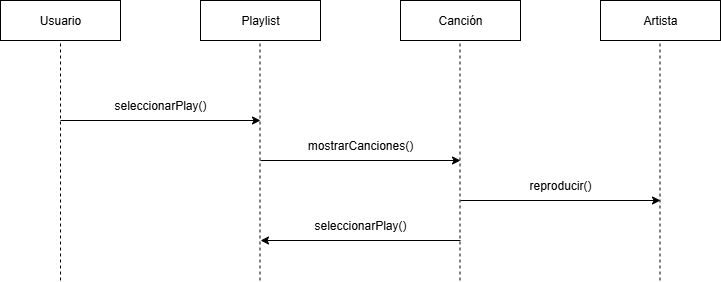

The diagram above was exported from draw.io. Its source (the exported page's mxGraphModel, read from the mxfile embedded in the PNG):
<mxGraphModel dx="872" dy="465" grid="1" gridSize="10" guides="1" tooltips="1" connect="1" arrows="1" fold="1" page="1" pageScale="1" pageWidth="827" pageHeight="1169" math="0" shadow="0">
  <root>
    <mxCell id="0" />
    <mxCell id="1" parent="0" />
    <mxCell id="JB0Ygef5ihf9HJ9eRVwZ-1" value="Usuario" style="rounded=0;whiteSpace=wrap;html=1;" vertex="1" parent="1">
      <mxGeometry x="80" y="120" width="120" height="40" as="geometry" />
    </mxCell>
    <mxCell id="JB0Ygef5ihf9HJ9eRVwZ-2" value="Playlist" style="rounded=0;whiteSpace=wrap;html=1;" vertex="1" parent="1">
      <mxGeometry x="280" y="120" width="120" height="40" as="geometry" />
    </mxCell>
    <mxCell id="JB0Ygef5ihf9HJ9eRVwZ-3" style="edgeStyle=orthogonalEdgeStyle;rounded=0;orthogonalLoop=1;jettySize=auto;html=1;exitX=0.5;exitY=1;exitDx=0;exitDy=0;" edge="1" parent="1" source="JB0Ygef5ihf9HJ9eRVwZ-2" target="JB0Ygef5ihf9HJ9eRVwZ-2">
      <mxGeometry relative="1" as="geometry" />
    </mxCell>
    <mxCell id="JB0Ygef5ihf9HJ9eRVwZ-5" value="Canción" style="rounded=0;whiteSpace=wrap;html=1;" vertex="1" parent="1">
      <mxGeometry x="480" y="120" width="120" height="40" as="geometry" />
    </mxCell>
    <mxCell id="JB0Ygef5ihf9HJ9eRVwZ-6" value="Artista" style="rounded=0;whiteSpace=wrap;html=1;" vertex="1" parent="1">
      <mxGeometry x="680" y="120" width="120" height="40" as="geometry" />
    </mxCell>
    <mxCell id="JB0Ygef5ihf9HJ9eRVwZ-7" value="" style="endArrow=none;dashed=1;html=1;rounded=0;" edge="1" parent="1">
      <mxGeometry width="50" height="50" relative="1" as="geometry">
        <mxPoint x="140" y="400" as="sourcePoint" />
        <mxPoint x="140" y="160" as="targetPoint" />
      </mxGeometry>
    </mxCell>
    <mxCell id="JB0Ygef5ihf9HJ9eRVwZ-9" value="" style="endArrow=none;dashed=1;html=1;rounded=0;" edge="1" parent="1">
      <mxGeometry width="50" height="50" relative="1" as="geometry">
        <mxPoint x="339.5" y="400" as="sourcePoint" />
        <mxPoint x="339.5" y="160" as="targetPoint" />
      </mxGeometry>
    </mxCell>
    <mxCell id="JB0Ygef5ihf9HJ9eRVwZ-10" value="" style="endArrow=none;dashed=1;html=1;rounded=0;" edge="1" parent="1">
      <mxGeometry width="50" height="50" relative="1" as="geometry">
        <mxPoint x="539.5" y="400" as="sourcePoint" />
        <mxPoint x="539.5" y="160" as="targetPoint" />
      </mxGeometry>
    </mxCell>
    <mxCell id="JB0Ygef5ihf9HJ9eRVwZ-11" value="" style="endArrow=none;dashed=1;html=1;rounded=0;" edge="1" parent="1">
      <mxGeometry width="50" height="50" relative="1" as="geometry">
        <mxPoint x="739.5" y="400" as="sourcePoint" />
        <mxPoint x="739.5" y="160" as="targetPoint" />
      </mxGeometry>
    </mxCell>
    <mxCell id="JB0Ygef5ihf9HJ9eRVwZ-12" value="" style="endArrow=classic;html=1;rounded=0;" edge="1" parent="1">
      <mxGeometry width="50" height="50" relative="1" as="geometry">
        <mxPoint x="140" y="240" as="sourcePoint" />
        <mxPoint x="340" y="240" as="targetPoint" />
      </mxGeometry>
    </mxCell>
    <mxCell id="JB0Ygef5ihf9HJ9eRVwZ-13" value="" style="endArrow=classic;html=1;rounded=0;" edge="1" parent="1">
      <mxGeometry width="50" height="50" relative="1" as="geometry">
        <mxPoint x="340" y="280" as="sourcePoint" />
        <mxPoint x="540" y="280" as="targetPoint" />
      </mxGeometry>
    </mxCell>
    <mxCell id="JB0Ygef5ihf9HJ9eRVwZ-14" value="" style="endArrow=classic;html=1;rounded=0;" edge="1" parent="1">
      <mxGeometry width="50" height="50" relative="1" as="geometry">
        <mxPoint x="540" y="320" as="sourcePoint" />
        <mxPoint x="740" y="320" as="targetPoint" />
      </mxGeometry>
    </mxCell>
    <mxCell id="JB0Ygef5ihf9HJ9eRVwZ-15" value="" style="endArrow=classic;html=1;rounded=0;" edge="1" parent="1">
      <mxGeometry width="50" height="50" relative="1" as="geometry">
        <mxPoint x="540" y="360" as="sourcePoint" />
        <mxPoint x="340" y="360" as="targetPoint" />
      </mxGeometry>
    </mxCell>
    <mxCell id="JB0Ygef5ihf9HJ9eRVwZ-16" value="seleccionarPlay()" style="text;html=1;align=center;verticalAlign=middle;whiteSpace=wrap;rounded=0;" vertex="1" parent="1">
      <mxGeometry x="210" y="210" width="60" height="30" as="geometry" />
    </mxCell>
    <mxCell id="JB0Ygef5ihf9HJ9eRVwZ-17" value="mostrarCanciones()" style="text;html=1;align=center;verticalAlign=middle;whiteSpace=wrap;rounded=0;" vertex="1" parent="1">
      <mxGeometry x="410" y="250" width="60" height="30" as="geometry" />
    </mxCell>
    <mxCell id="JB0Ygef5ihf9HJ9eRVwZ-18" value="reproducir()" style="text;html=1;align=center;verticalAlign=middle;whiteSpace=wrap;rounded=0;" vertex="1" parent="1">
      <mxGeometry x="610" y="290" width="60" height="30" as="geometry" />
    </mxCell>
    <mxCell id="JB0Ygef5ihf9HJ9eRVwZ-19" value="seleccionarPlay()" style="text;html=1;align=center;verticalAlign=middle;whiteSpace=wrap;rounded=0;" vertex="1" parent="1">
      <mxGeometry x="410" y="330" width="60" height="30" as="geometry" />
    </mxCell>
  </root>
</mxGraphModel>